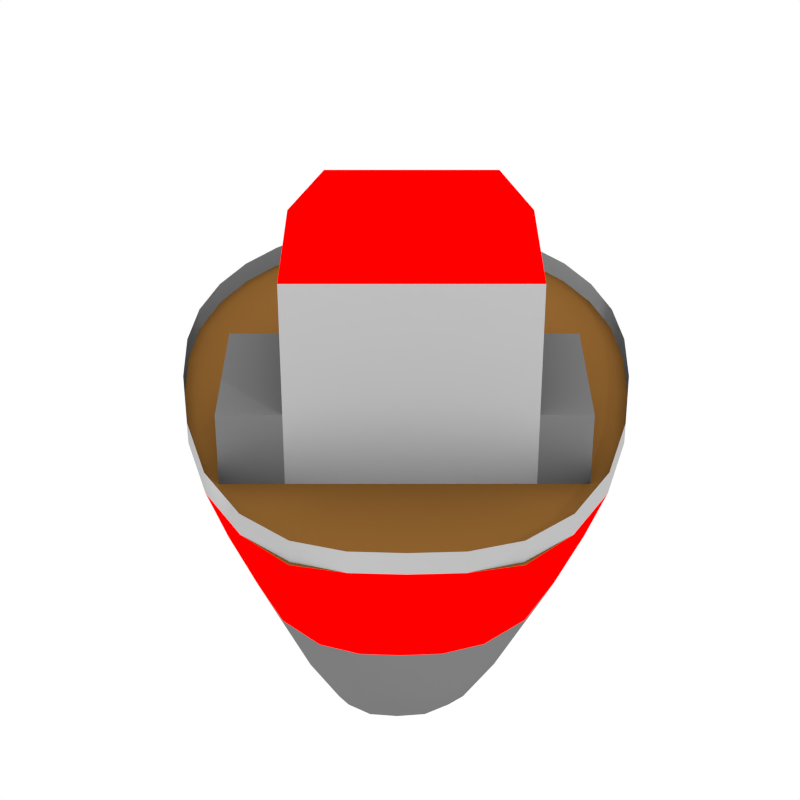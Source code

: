 # Source: PATROL_BOAT.blend  (saved by Blender 2.69.0; exported with 4.5.12 LTS)
import bpy
from mathutils import Matrix  # noqa: F401  (used for matrix-valued properties, if any)

bpy.ops.wm.read_factory_settings(use_empty=True)
scene = bpy.context.scene
scene.name = 'Scene'

# ---- collections
col_collection_1 = bpy.data.collections.new('Collection 1'); scene.collection.children.link(col_collection_1)

# ---- materials (node trees are filled in below, after node groups)
mat_brown = bpy.data.materials.new('brown')
mat_brown.alpha_threshold = 0.0
mat_brown.roughness = 0.5
mat_brown.line_color = (0.0, 0.0, 0.0, 1.0)
mat_light_gray = bpy.data.materials.new('light gray')
mat_light_gray.alpha_threshold = 0.0
mat_light_gray.roughness = 0.5
mat_light_gray.line_color = (0.0, 0.0, 0.0, 1.0)
mat_teamred = bpy.data.materials.new('TeamRed')
mat_teamred.alpha_threshold = 0.0
mat_teamred.roughness = 0.5
mat_teamred.line_color = (0.0, 0.0, 0.0, 1.0)
mat_dark_grey = bpy.data.materials.new('dark grey')
mat_dark_grey.alpha_threshold = 0.0
mat_dark_grey.roughness = 0.5
mat_dark_grey.line_color = (0.0, 0.0, 0.0, 1.0)

# ---- material node trees
mat_brown.use_nodes = True; mat_brown.node_tree.nodes.clear()
_N = mat_brown.node_tree.nodes; _L = mat_brown.node_tree.links
n0 = _N.new('ShaderNodeAddShader'); n0.name = 'Add Shader'; n0.location = (545, 261)
n1 = _N.new('ShaderNodeRGB'); n1.name = 'RGB'; n1.location = (-74, 301)
n1.outputs[0].default_value = (0.1789, 0.08038, 0.01863, 1.0)
n2 = _N.new('ShaderNodeHueSaturation'); n2.name = 'Hue Saturation Value'; n2.location = (80, 126)
n2.inputs[2].default_value = 0.8
n3 = _N.new('ShaderNodeOutputMaterial'); n3.name = 'Material Output'; n3.location = (738, 257)
n4 = _N.new('ShaderNodeBsdfToon'); n4.name = 'Toon BSDF'; n4.location = (245, 345)
n4.inputs[1].default_value = 0.7
n4.inputs[2].default_value = 0.2
n5 = _N.new('ShaderNodeBsdfToon'); n5.name = 'Toon BSDF.001'; n5.location = (275, 78)
n5.inputs[1].default_value = 0.3
n5.inputs[2].default_value = 0.02
_L.new(n4.outputs[0], n0.inputs[0])
_L.new(n1.outputs[0], n4.inputs[0])
_L.new(n0.outputs[0], n3.inputs[0])
_L.new(n5.outputs[0], n0.inputs[1])
_L.new(n1.outputs[0], n2.inputs[4])
_L.new(n2.outputs[0], n5.inputs[0])
n3.is_active_output = True
mat_light_gray.use_nodes = True; mat_light_gray.node_tree.nodes.clear()
_N = mat_light_gray.node_tree.nodes; _L = mat_light_gray.node_tree.links
n0 = _N.new('ShaderNodeAddShader'); n0.name = 'Add Shader'; n0.location = (545, 261)
n1 = _N.new('ShaderNodeRGB'); n1.name = 'RGB'; n1.location = (-74, 301)
n1.outputs[0].default_value = (0.307, 0.307, 0.307, 1.0)
n2 = _N.new('ShaderNodeHueSaturation'); n2.name = 'Hue Saturation Value'; n2.location = (80, 126)
n2.inputs[2].default_value = 0.8
n3 = _N.new('ShaderNodeOutputMaterial'); n3.name = 'Material Output'; n3.location = (738, 257)
n4 = _N.new('ShaderNodeBsdfToon'); n4.name = 'Toon BSDF'; n4.location = (245, 345)
n4.inputs[1].default_value = 0.7
n4.inputs[2].default_value = 0.2
n5 = _N.new('ShaderNodeBsdfToon'); n5.name = 'Toon BSDF.001'; n5.location = (275, 78)
n5.inputs[1].default_value = 0.3
n5.inputs[2].default_value = 0.02
_L.new(n4.outputs[0], n0.inputs[0])
_L.new(n1.outputs[0], n4.inputs[0])
_L.new(n0.outputs[0], n3.inputs[0])
_L.new(n5.outputs[0], n0.inputs[1])
_L.new(n1.outputs[0], n2.inputs[4])
_L.new(n2.outputs[0], n5.inputs[0])
n3.is_active_output = True
mat_teamred.use_nodes = True; mat_teamred.node_tree.nodes.clear()
_N = mat_teamred.node_tree.nodes; _L = mat_teamred.node_tree.links
n0 = _N.new('ShaderNodeAddShader'); n0.name = 'Add Shader'; n0.location = (545, 261)
n1 = _N.new('ShaderNodeRGB'); n1.name = 'RGB'; n1.location = (-74, 301)
n1.outputs[0].default_value = (1.0, 0.0, 0.0, 1.0)
n2 = _N.new('ShaderNodeHueSaturation'); n2.name = 'Hue Saturation Value'; n2.location = (80, 126)
n2.inputs[2].default_value = 0.8
n3 = _N.new('ShaderNodeOutputMaterial'); n3.name = 'Material Output'; n3.location = (738, 257)
n4 = _N.new('ShaderNodeBsdfToon'); n4.name = 'Toon BSDF'; n4.location = (245, 345)
n4.inputs[1].default_value = 0.7
n4.inputs[2].default_value = 0.2
n5 = _N.new('ShaderNodeBsdfToon'); n5.name = 'Toon BSDF.001'; n5.location = (275, 78)
n5.inputs[1].default_value = 0.3
n5.inputs[2].default_value = 0.02
_L.new(n4.outputs[0], n0.inputs[0])
_L.new(n1.outputs[0], n4.inputs[0])
_L.new(n0.outputs[0], n3.inputs[0])
_L.new(n5.outputs[0], n0.inputs[1])
_L.new(n1.outputs[0], n2.inputs[4])
_L.new(n2.outputs[0], n5.inputs[0])
n3.is_active_output = True
mat_dark_grey.use_nodes = True; mat_dark_grey.node_tree.nodes.clear()
_N = mat_dark_grey.node_tree.nodes; _L = mat_dark_grey.node_tree.links
n0 = _N.new('ShaderNodeAddShader'); n0.name = 'Add Shader'; n0.location = (545, 261)
n1 = _N.new('ShaderNodeRGB'); n1.name = 'RGB'; n1.location = (-74, 301)
n1.outputs[0].default_value = (0.126, 0.126, 0.126, 1.0)
n2 = _N.new('ShaderNodeHueSaturation'); n2.name = 'Hue Saturation Value'; n2.location = (80, 126)
n2.inputs[2].default_value = 0.8
n3 = _N.new('ShaderNodeOutputMaterial'); n3.name = 'Material Output'; n3.location = (738, 257)
n4 = _N.new('ShaderNodeBsdfToon'); n4.name = 'Toon BSDF'; n4.location = (245, 345)
n4.inputs[1].default_value = 0.7
n4.inputs[2].default_value = 0.2
n5 = _N.new('ShaderNodeBsdfToon'); n5.name = 'Toon BSDF.001'; n5.location = (275, 78)
n5.inputs[1].default_value = 0.3
n5.inputs[2].default_value = 0.02
_L.new(n4.outputs[0], n0.inputs[0])
_L.new(n1.outputs[0], n4.inputs[0])
_L.new(n0.outputs[0], n3.inputs[0])
_L.new(n5.outputs[0], n0.inputs[1])
_L.new(n1.outputs[0], n2.inputs[4])
_L.new(n2.outputs[0], n5.inputs[0])
n3.is_active_output = True

# ---- world
world_world = bpy.data.worlds.new('World'); scene.world = world_world
world_world.color = (1.0, 1.0, 1.0)
world_world.use_sun_shadow = False
world_world.sun_shadow_jitter_overblur = 0.0
world_world.cycles.sampling_method = 'MANUAL'
world_world.cycles.sample_map_resolution = 256

# ---- cameras
cam_camera = bpy.data.cameras.new('Camera')
cam_camera.clip_end = 100.0
cam_camera.lens = 70.0
cam_camera.sensor_width = 32.0
cam_camera.sensor_height = 18.0
cam_camera.ortho_scale = 7.314
cam_camera.dof.focus_distance = 0.0

# ---- lights
light_point_001 = bpy.data.lights.new('Point.001', 'POINT')
light_point_001.transmission_factor = 0.0
light_point_001.use_shadow = False
light_point_001.energy = 700.0
light_point_001.shadow_buffer_clip_start = 0.5
light_point_001.shadow_maximum_resolution = 0.006
light_point_001.use_absolute_resolution = True
light_point_001.cycles.use_multiple_importance_sampling = False
light_point = bpy.data.lights.new('Point', 'POINT')
light_point.transmission_factor = 0.0
light_point.energy = 2000.0
light_point.shadow_buffer_clip_start = 0.5
light_point.shadow_maximum_resolution = 0.006
light_point.use_absolute_resolution = True
light_point.cycles.use_multiple_importance_sampling = False

# ---- meshes
me_cube_004 = bpy.data.meshes.new('Cube.004')
me_cube_004.from_pydata([(-1.61, -2.201, 2.743), (-1.909, -0.4276, 2.743), (-1.909, 0.7649, 2.743), (-0.02336, 3.263, 2.743), (-1.523, 1.785, 2.743), (-0.9365, 2.351, 2.743), (-0.8358, -3.157, 2.743), (-1.176, -0.4276, 2.743), (-0.5845, -2.201, 2.743), (-1.176, 0.7649, 2.743), (-0.5309, 1.785, 2.743), (-0.5692, 2.351, 2.743), (-1.101, -1.144, 2.743), (-1.176, 0.02675, 2.743), (-0.9394, -1.833, 2.743), (-1.047, -1.653, 2.743), (1.714, -2.201, 2.743), (2.013, -0.4276, 2.743), (0.05193, -2.201, 2.743), (2.013, 0.7649, 2.743), (0.1272, 3.263, 2.743), (0.05193, 3.278, 2.743), (1.626, 1.785, 2.743), (0.05193, 1.785, 2.743), (1.04, 2.351, 2.743), (0.05193, 2.351, 2.743), (0.9397, -3.157, 2.743), (0.05193, -3.157, 2.743), (1.28, -0.4276, 2.743), (0.6883, -2.201, 2.743), (1.28, 0.7649, 2.743), (0.6347, 1.785, 2.743), (0.6731, 2.351, 2.743), (1.205, -1.144, 2.743), (1.28, 0.02675, 2.743), (1.043, -1.833, 2.743), (1.151, -1.653, 2.743)], [], [(8, 14, 15, 12, 7, 1, 0), (5, 11, 25, 21, 3), (10, 23, 25, 11), (18, 8, 0, 6, 27), (1, 7, 13, 9, 2), (2, 9, 10, 4), (4, 10, 11, 5), (29, 16, 17, 28, 33, 36, 35), (24, 20, 21, 25, 32), (31, 32, 25, 23), (18, 27, 26, 16, 29), (17, 19, 30, 34, 28), (19, 22, 31, 30), (22, 24, 32, 31), (10, 9, 23), (23, 9, 30, 31), (9, 13, 34, 30), (7, 28, 34, 13), (7, 12, 33, 28), (12, 15, 36, 33), (14, 35, 36, 15), (8, 29, 35, 14)])
me_cube_004.materials.append(mat_brown)
me_cube_004.use_remesh_preserve_volume = False
me_cube_004.use_remesh_preserve_attributes = False
me_cube_004.use_mirror_vertex_groups = False
me_cube_004.update()
me_cube = bpy.data.meshes.new('Cube')
me_cube.from_pydata([(-1.0, -1.0, -1.0), (-1.0, 1.0, -1.0), (1.0, 1.0, -1.0), (1.0, -1.0, -1.0), (-1.0, -1.0, 1.0), (-1.0, 1.0, 0.5874), (1.0, 1.0, 0.5874), (1.0, -1.0, 1.0), (-1.0, -1.0, -0.1299), (-1.0, 1.0, -0.1299), (1.0, 1.0, -0.1299), (1.0, -1.0, -0.1299), (-1.0, 0.352, 1.0), (-1.0, 0.352, -1.0), (1.0, 0.352, 1.0), (1.0, 0.352, -1.0), (-1.0, 0.352, -0.1299), (1.0, 0.352, -0.1299), (-1.0, 1.694, -1.0), (1.0, 1.694, -1.0), (-1.0, 1.694, -0.1299), (1.0, 1.694, -0.1299), (-1.524, -1.0, -1.0), (-1.524, -1.0, -0.1299), (-1.524, 0.352, -1.0), (-1.524, 0.352, -0.1299), (1.423, -1.0, -1.0), (1.423, -1.0, -0.1299), (1.423, 0.352, -1.0), (1.423, 0.352, -0.1299), (-0.6944, -1.0, 1.35), (0.7079, -1.0, 1.35), (-0.6944, 0.352, 1.35), (0.7079, 0.352, 1.35)], [], [(16, 9, 1, 13), (2, 1, 18, 19), (17, 11, 27, 29), (11, 8, 0, 3), (13, 1, 2, 15), (14, 6, 5, 12), (12, 5, 9, 16), (5, 6, 10, 9), (14, 7, 11, 17), (7, 4, 8, 11), (16, 13, 24, 25), (10, 17, 15, 2), (0, 13, 15, 3), (12, 4, 30, 32), (4, 12, 16, 8), (6, 14, 17, 10), (20, 21, 19, 18), (10, 2, 19, 21), (9, 10, 21, 20), (1, 9, 20, 18), (23, 25, 24, 22), (8, 16, 25, 23), (13, 0, 22, 24), (0, 8, 23, 22), (29, 27, 26, 28), (3, 15, 28, 26), (11, 3, 26, 27), (15, 17, 29, 28), (31, 33, 32, 30), (4, 7, 31, 30), (14, 12, 32, 33), (7, 14, 33, 31)])
me_cube.polygons.foreach_set('material_index', [0, 0, 2, 0, 0, 0, 0, 0, 0, 0, 2, 0, 0, 1, 0, 0, 2, 2, 2, 2, 2, 2, 0, 2, 2, 0, 2, 2, 1, 1, 1, 1])
me_cube.materials.append(mat_light_gray)
me_cube.materials.append(mat_teamred)
me_cube.materials.append(mat_dark_grey)
me_cube.use_remesh_preserve_volume = False
me_cube.use_remesh_preserve_attributes = False
me_cube.use_mirror_vertex_groups = False
me_cube.update()
me_cube_003 = bpy.data.meshes.new('Cube.003')
me_cube_003.from_pydata([(-0.6204, -2.201, 0.8565), (-0.7207, -0.4276, 0.8565), (-1.61, -2.201, 2.743), (-1.909, -0.4276, 2.743), (-0.701, 0.1996, 0.8565), (-1.909, 0.7649, 2.743), (-0.02336, 3.224, 2.685), (-0.02336, 3.263, 2.743), (-1.177, 1.785, 1.968), (-1.523, 1.785, 2.743), (-0.5433, 2.515, 2.468), (-0.9365, 2.351, 2.743), (-0.3797, -2.916, 0.9836), (-0.8358, -3.157, 2.743), (-0.6801, -1.144, 0.8565), (-0.7132, -0.1886, 0.8565), (-0.6412, -1.833, 0.8565), (-0.6514, -1.653, 0.8565), (0.7242, -2.201, 0.8565), (0.8245, -0.4276, 0.8565), (0.05193, -0.4276, 0.8565), (0.05193, -2.201, 0.8565), (1.714, -2.201, 2.743), (2.013, -0.4276, 2.743), (0.8049, 0.1996, 0.8565), (0.05193, 0.9556, 0.8565), (2.013, 0.7649, 2.743), (0.1272, 3.224, 2.685), (0.05193, 3.214, 2.615), (0.1272, 3.263, 2.743), (0.05193, 3.278, 2.743), (1.281, 1.785, 1.968), (0.05193, 1.785, 1.519), (1.626, 1.785, 2.743), (0.7975, 2.515, 2.468), (1.04, 2.351, 2.743), (0.05193, 2.351, 2.03), (0.2839, -2.916, 0.9836), (-0.0479, -2.916, 0.9836), (0.9397, -3.157, 2.743), (0.05193, -3.157, 2.743), (0.784, -1.144, 0.8565), (0.05193, -1.144, 0.8565), (0.817, -0.1886, 0.8565), (0.05193, 0.09939, 0.8565), (0.7451, -1.833, 0.8565), (0.05193, -1.833, 0.8565), (0.7552, -1.653, 0.8565), (0.05193, -1.653, 0.8565), (1.659, 0.5993, 1.959), (1.661, -0.4276, 1.951), (0.6369, -3.046, 1.931), (1.416, -2.201, 1.937), (-0.624, -3.045, 1.926), (0.005694, -3.046, 1.928), (-1.305, -2.201, 1.918), (-1.549, 0.5962, 1.944), (-1.549, -0.4276, 1.932)], [], [(55, 57, 1, 14, 17, 16, 0), (44, 15, 4, 25), (0, 21, 38, 12), (14, 1, 20, 42), (36, 10, 6, 28), (1, 57, 56, 4, 15), (7, 30, 28, 6), (10, 11, 7, 6), (25, 4, 8, 32), (4, 56, 8), (32, 8, 10, 36), (8, 9, 11, 10), (40, 13, 53, 54), (55, 0, 12, 53), (17, 14, 42, 48), (20, 1, 15, 44), (0, 16, 46, 21), (16, 17, 48, 46), (22, 52, 50, 23), (44, 25, 24, 43), (18, 37, 38, 21), (41, 42, 20, 19), (36, 28, 27, 34), (50, 49, 26, 23), (29, 27, 28, 30), (34, 27, 29, 35), (25, 32, 31, 24), (31, 33, 26, 49), (32, 36, 34, 31), (31, 34, 35, 33), (40, 54, 51, 39), (22, 39, 51, 52), (47, 48, 42, 41), (20, 44, 43, 19), (18, 21, 46, 45), (45, 46, 48, 47), (19, 43, 24, 49, 50), (52, 18, 45, 47, 41, 19, 50), (24, 31, 49), (52, 51, 37, 18), (54, 53, 12, 38), (54, 38, 37, 51), (56, 5, 9, 8), (2, 55, 53, 13), (57, 3, 5, 56), (2, 3, 57, 55)])
me_cube_003.polygons.foreach_set('use_smooth', [True] * 46)
me_cube_003.polygons.foreach_set('material_index', [3, 3, 3, 3, 3, 3, 3, 3, 3, 3, 3, 3, 2, 3, 3, 3, 3, 3, 2, 3, 3, 3, 3, 2, 3, 3, 3, 2, 3, 3, 2, 2, 3, 3, 3, 3, 3, 3, 3, 3, 3, 3, 2, 2, 2, 2])
me_cube_003.materials.append(mat_light_gray)
me_cube_003.materials.append(mat_teamred)
me_cube_003.materials.append(mat_teamred)
me_cube_003.materials.append(mat_dark_grey)
me_cube_003.materials.append(mat_brown)
me_cube_003.use_remesh_preserve_volume = False
me_cube_003.use_remesh_preserve_attributes = False
me_cube_003.use_mirror_vertex_groups = False
me_cube_003.update()
me_cube_002 = bpy.data.meshes.new('Cube.002')
me_cube_002.from_pydata([(-1.61, -2.201, 2.743), (-1.909, -0.4276, 2.743), (-1.909, 0.7649, 2.743), (-0.02336, 3.263, 2.743), (-1.523, 1.785, 2.743), (-0.9365, 2.351, 2.743), (-0.8358, -3.157, 2.743), (-1.61, -2.201, 2.934), (-1.909, -0.4276, 2.934), (-1.909, 0.7649, 2.934), (-0.02336, 3.263, 2.934), (-1.523, 1.785, 2.934), (-0.9365, 2.351, 2.934), (-0.8358, -3.157, 2.934), (1.714, -2.201, 2.743), (2.013, -0.4276, 2.743), (2.013, 0.7649, 2.743), (0.1272, 3.263, 2.743), (0.05193, 3.278, 2.743), (1.626, 1.785, 2.743), (1.04, 2.351, 2.743), (0.9397, -3.157, 2.743), (0.05193, -3.157, 2.743), (1.714, -2.201, 2.934), (2.013, -0.4276, 2.934), (2.013, 0.7649, 2.934), (0.1272, 3.263, 2.934), (0.05193, 3.278, 2.934), (1.626, 1.785, 2.934), (1.04, 2.351, 2.934), (0.9397, -3.157, 2.934), (0.05193, -3.157, 2.934)], [], [(2, 4, 11, 9), (4, 5, 12, 11), (0, 1, 8, 7), (22, 6, 13, 31), (1, 2, 9, 8), (5, 3, 10, 12), (3, 18, 27, 10), (6, 0, 7, 13), (16, 25, 28, 19), (19, 28, 29, 20), (14, 23, 24, 15), (22, 31, 30, 21), (15, 24, 25, 16), (20, 29, 26, 17), (17, 26, 27, 18), (21, 30, 23, 14)])
me_cube_002.polygons.foreach_set('use_smooth', [True] * 16)
me_cube_002.materials.append(mat_light_gray)
me_cube_002.use_remesh_preserve_volume = False
me_cube_002.use_remesh_preserve_attributes = False
me_cube_002.use_mirror_vertex_groups = False
me_cube_002.update()

# ---- objects
ob_cube_003 = bpy.data.objects.new('Cube.003', me_cube_004)
ob_cube = bpy.data.objects.new('Cube', me_cube)
ob_cube_002 = bpy.data.objects.new('Cube.002', me_cube_003)
ob_cube_001 = bpy.data.objects.new('Cube.001', me_cube_002)
ob_point_001 = bpy.data.objects.new('Point.001', light_point_001)
ob_point = bpy.data.objects.new('Point', light_point)
ob_camera = bpy.data.objects.new('Camera', cam_camera)

# ---- transforms, parenting, visibility, modifiers, constraints
ob_cube_003.location = (0.0, -0.164, -2.998)
ob_cube_003.rotation_euler = (0.0, 0.0, -6.283)
ob_cube_003.scale = (1.077, 1.077, 1.077)
ob_cube_003.lineart.crease_threshold = 0.0
_m = ob_cube_003.modifiers.new('Subsurf', 'SUBSURF')
_m.uv_smooth = 'PRESERVE_CORNERS'
_m.quality = 1
_m.render_levels = 1
_m.show_only_control_edges = False
ob_cube.parent = ob_cube_003
ob_cube.location = (0.08682, -0.9302, 3.506)
ob_cube.lineart.crease_threshold = 0.0
ob_cube_002.location = (0.0, -0.164, -2.998)
ob_cube_002.rotation_euler = (0.0, 0.0, -6.283)
ob_cube_002.scale = (1.077, 1.077, 1.077)
ob_cube_002.lineart.crease_threshold = 0.0
_m = ob_cube_002.modifiers.new('Subsurf', 'SUBSURF')
_m.uv_smooth = 'PRESERVE_CORNERS'
_m.quality = 1
_m.render_levels = 1
_m.show_only_control_edges = False
ob_cube_001.location = (0.0, -0.164, -2.998)
ob_cube_001.rotation_euler = (0.0, 0.0, -6.283)
ob_cube_001.scale = (1.077, 1.077, 1.077)
ob_cube_001.lineart.crease_threshold = 0.0
_m = ob_cube_001.modifiers.new('Subsurf', 'SUBSURF')
_m.uv_smooth = 'PRESERVE_CORNERS'
_m.quality = 1
_m.render_levels = 1
_m.show_only_control_edges = False
ob_point_001.location = (-11.88, -8.169, 6.297)
ob_point_001.lineart.crease_threshold = 0.0
ob_point.location = (9.024, -12.7, 9.801)
ob_point.lineart.crease_threshold = 0.0
ob_camera.location = (-4.672e-08, -14.83, 8.054)
ob_camera.rotation_euler = (1.047, 0.0, 0.0)
ob_camera.lock_rotations_4d = False
ob_camera.empty_display_type = 'ARROWS'
ob_camera.color = (0.0, 0.0, 0.0, 0.0)
ob_camera.display_type = 'WIRE'
ob_camera.lineart.crease_threshold = 0.0

# ---- collection membership
col_collection_1.objects.link(ob_cube_003)
col_collection_1.objects.link(ob_cube)
col_collection_1.objects.link(ob_cube_002)
col_collection_1.objects.link(ob_cube_001)
col_collection_1.objects.link(ob_point_001)
col_collection_1.objects.link(ob_point)
col_collection_1.objects.link(ob_camera)

# ---- scene / render settings (as saved in the file)
scene.camera = ob_camera
scene.frame_start = 1; scene.frame_end = 16; scene.frame_set(17)
scene.render.engine = 'CYCLES'
scene.render.image_settings.compression = 90
scene.render.resolution_x = 40
scene.render.resolution_y = 40
scene.render.fps = 4
scene.render.dither_intensity = 0.0
scene.render.film_transparent = True
scene.cycles.use_denoising = False
scene.cycles.samples = 200
scene.cycles.sampling_pattern = 'TABULATED_SOBOL'
scene.cycles.light_sampling_threshold = 0.0
scene.cycles.use_adaptive_sampling = False
scene.cycles.use_light_tree = False
scene.cycles.caustics_reflective = False
scene.cycles.caustics_refractive = False
scene.cycles.blur_glossy = 0.0
scene.cycles.max_bounces = 0
scene.cycles.volume_bounces = 1
scene.cycles.pixel_filter_type = 'GAUSSIAN'
scene.cycles.sample_clamp_indirect = 0.0
scene.view_settings.view_transform = 'Standard'
bpy.context.view_layer.update()
